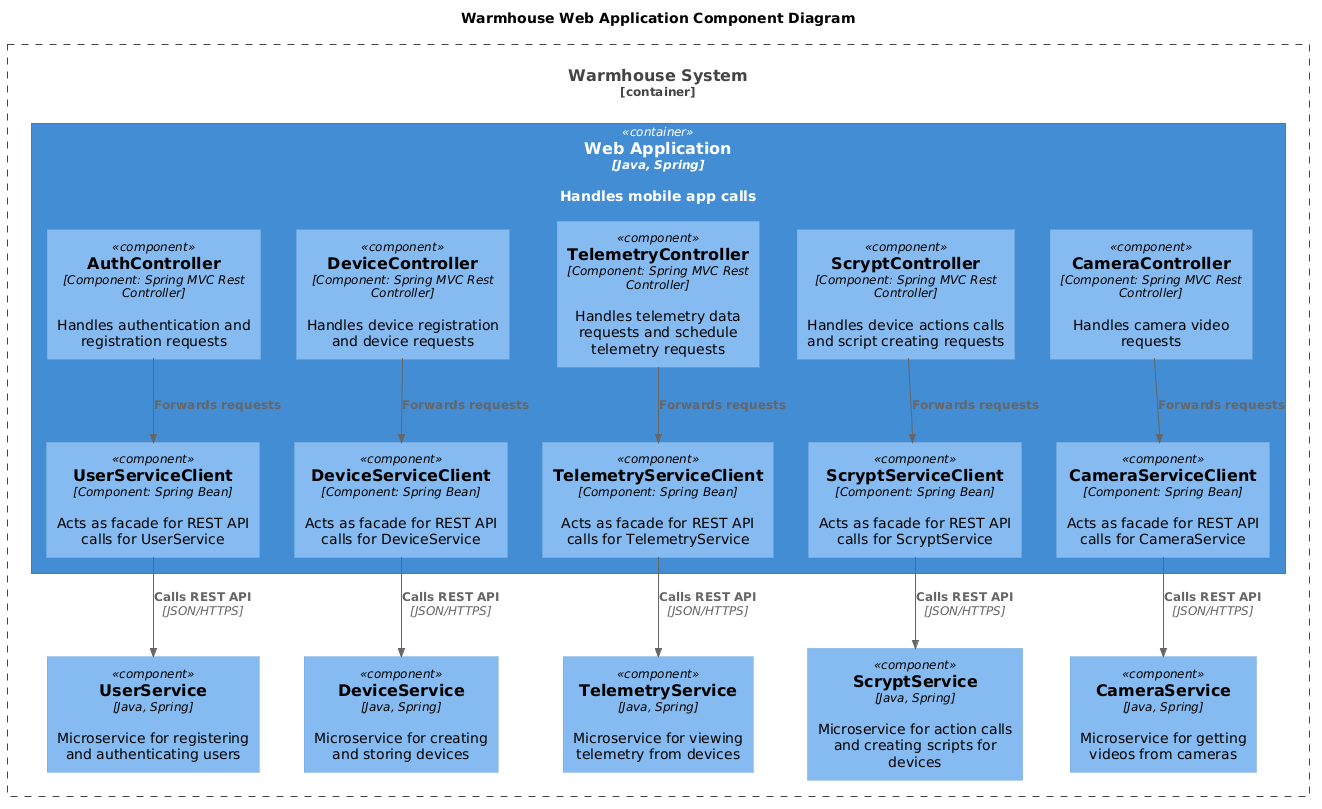

The diagram above was rendered by PlantUML. Its source (embedded in the PNG):
@startuml
title Warmhouse Web Application Component Diagram

top to bottom direction

!include ../templates/C4_Component.puml

Container_Boundary(WarmhouseSystem, "Warmhouse System") {
  Container(WebApp, "Web Application", "Java, Spring", "Handles mobile app calls")
  Component(UserService, "UserService", "Java, Spring", "Microservice for registering and authenticating users")
  Component(DeviceService, "DeviceService", "Java, Spring", "Microservice for creating and storing devices")
  Component(TelemetryService, "TelemetryService", "Java, Spring", "Microservice for viewing telemetry from devices")
  Component(ScryptService, "ScryptService", "Java, Spring", "Microservice for action calls and creating scripts for devices")
  Component(CameraService, "CameraService", "Java, Spring", "Microservice for getting videos from cameras")
}

Container(WebApp, "Web Application", "Java, Spring") {
  Component(AuthController, "AuthController", "Component: Spring MVC Rest Controller", "Handles authentication and registration requests")
  Component(UserServiceClient, "UserServiceClient", "Component: Spring Bean", "Acts as facade for REST API calls for UserService")
  Component(DeviceController, "DeviceController", "Component: Spring MVC Rest Controller", "Handles device registration and device requests")
  Component(DeviceServiceClient, "DeviceServiceClient", "Component: Spring Bean", "Acts as facade for REST API calls for DeviceService")
  Component(TelemetryController, "TelemetryController", "Component: Spring MVC Rest Controller", "Handles telemetry data requests and schedule telemetry requests")
  Component(TelemetryServiceClient, "TelemetryServiceClient", "Component: Spring Bean", "Acts as facade for REST API calls for TelemetryService")
  Component(ScryptController, "ScryptController", "Component: Spring MVC Rest Controller", "Handles device actions calls and script creating requests")
  Component(ScryptServiceClient, "ScryptServiceClient", "Component: Spring Bean", "Acts as facade for REST API calls for ScryptService")
  Component(CameraController, "CameraController", "Component: Spring MVC Rest Controller", "Handles camera video requests")
  Component(CameraServiceClient, "CameraServiceClient", "Component: Spring Bean",  "Acts as facade for REST API calls for CameraService")
}

Rel(AuthController,UserServiceClient,"Forwards requests")
Rel(UserServiceClient,UserService,"Calls REST API", "JSON/HTTPS")
Rel(DeviceController,DeviceServiceClient,"Forwards requests")
Rel(DeviceServiceClient,DeviceService,"Calls REST API", "JSON/HTTPS")
Rel(TelemetryController,TelemetryServiceClient,"Forwards requests")
Rel(TelemetryServiceClient,TelemetryService,"Calls REST API", "JSON/HTTPS")
Rel(ScryptController,ScryptServiceClient,"Forwards requests")
Rel(ScryptServiceClient,ScryptService,"Calls REST API", "JSON/HTTPS")
Rel(CameraController,CameraServiceClient,"Forwards requests")
Rel(CameraServiceClient,CameraService,"Calls REST API", "JSON/HTTPS")

@enduml